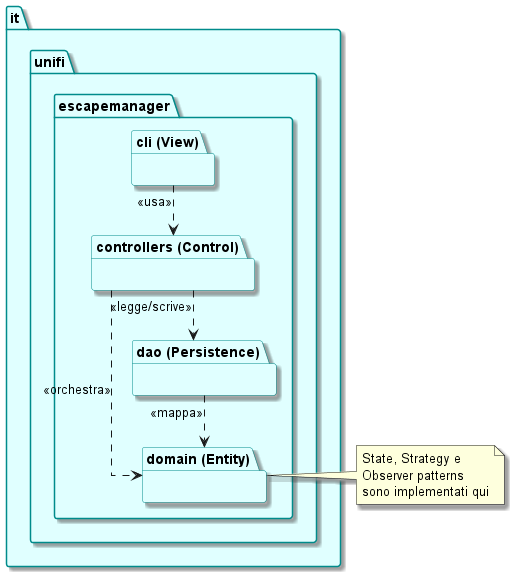

The diagram above was rendered by PlantUML. Its source (embedded in the PNG):
@startuml fig_3_2_package_diagram
skinparam linetype ortho
skinparam shadowing true
skinparam packageStyle folder
skinparam packageBackgroundColor LightCyan
skinparam packageBorderColor DarkCyan
skinparam nodesep 60
skinparam ranksep 50

package "it.unifi.escapemanager" {
    
    package "cli (View)" as view {
    }
    
    package "controllers (Control)" as controllers {
    }
    
    package "domain (Entity)" as domain {
    }
    
    package "dao (Persistence)" as dao {
    }
}

view ..> controllers : <<usa>>
controllers ..> domain : <<orchestra>>
controllers ..> dao : <<legge/scrive>>
dao ..> domain : <<mappa>>

note right of domain
    State, Strategy e
    Observer patterns
    sono implementati qui
end note

@enduml